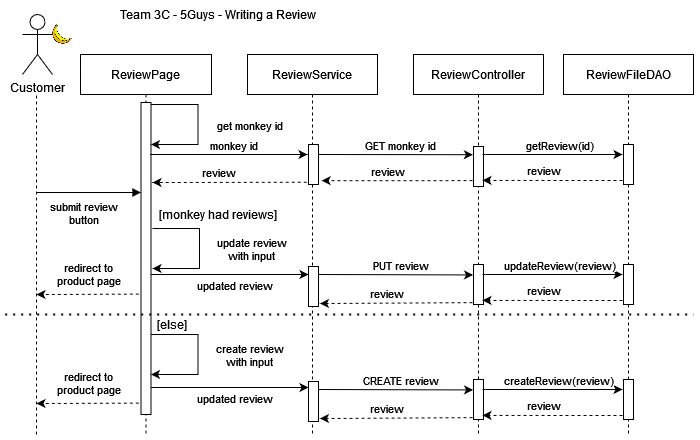

The diagram above was exported from draw.io. Its source (the exported page's mxGraphModel, read from the mxfile embedded in the PNG):
<mxGraphModel dx="816" dy="845" grid="1" gridSize="10" guides="1" tooltips="1" connect="1" arrows="1" fold="1" page="1" pageScale="1" pageWidth="850" pageHeight="1100" math="0" shadow="0">
  <root>
    <mxCell id="0" />
    <mxCell id="1" parent="0" />
    <mxCell id="xrrCNZjUgZ0P2r0_kVTH-1" value="ReviewPage" style="shape=umlLifeline;perimeter=lifelinePerimeter;container=1;collapsible=0;recursiveResize=0;rounded=0;shadow=0;strokeWidth=1;" vertex="1" parent="1">
      <mxGeometry x="138" y="150" width="131" height="380" as="geometry" />
    </mxCell>
    <mxCell id="xrrCNZjUgZ0P2r0_kVTH-2" value="" style="points=[];perimeter=orthogonalPerimeter;rounded=0;shadow=0;strokeWidth=1;" vertex="1" parent="xrrCNZjUgZ0P2r0_kVTH-1">
      <mxGeometry x="60.5" y="48" width="10" height="312" as="geometry" />
    </mxCell>
    <mxCell id="xrrCNZjUgZ0P2r0_kVTH-3" value="submit review&#10;button&#10;" style="verticalAlign=bottom;endArrow=block;shadow=0;strokeWidth=1;" edge="1" parent="xrrCNZjUgZ0P2r0_kVTH-1">
      <mxGeometry x="-0.1058" y="-50" relative="1" as="geometry">
        <mxPoint x="-43.5" y="138.00000000000045" as="sourcePoint" />
        <mxPoint x="60.5" y="138.00000000000045" as="targetPoint" />
        <mxPoint x="1" as="offset" />
      </mxGeometry>
    </mxCell>
    <mxCell id="xrrCNZjUgZ0P2r0_kVTH-4" value="" style="endArrow=classic;html=1;rounded=0;" edge="1" parent="xrrCNZjUgZ0P2r0_kVTH-1">
      <mxGeometry width="50" height="50" relative="1" as="geometry">
        <mxPoint x="70.5" y="50" as="sourcePoint" />
        <mxPoint x="70.5" y="90" as="targetPoint" />
        <Array as="points">
          <mxPoint x="117.5" y="50" />
          <mxPoint x="117.5" y="90" />
        </Array>
      </mxGeometry>
    </mxCell>
    <mxCell id="xrrCNZjUgZ0P2r0_kVTH-5" value="get monkey id" style="edgeLabel;html=1;align=center;verticalAlign=middle;resizable=0;points=[];" connectable="0" vertex="1" parent="xrrCNZjUgZ0P2r0_kVTH-4">
      <mxGeometry x="-0.1559" y="5" relative="1" as="geometry">
        <mxPoint x="46" y="10" as="offset" />
      </mxGeometry>
    </mxCell>
    <mxCell id="xrrCNZjUgZ0P2r0_kVTH-6" value="" style="endArrow=classic;html=1;rounded=0;" edge="1" parent="xrrCNZjUgZ0P2r0_kVTH-1">
      <mxGeometry width="50" height="50" relative="1" as="geometry">
        <mxPoint x="72" y="174" as="sourcePoint" />
        <mxPoint x="72" y="214" as="targetPoint" />
        <Array as="points">
          <mxPoint x="119" y="174" />
          <mxPoint x="119" y="214" />
        </Array>
      </mxGeometry>
    </mxCell>
    <mxCell id="xrrCNZjUgZ0P2r0_kVTH-7" value="&lt;div&gt;update review&lt;/div&gt;&lt;div&gt;with input&lt;/div&gt;" style="edgeLabel;html=1;align=center;verticalAlign=middle;resizable=0;points=[];" connectable="0" vertex="1" parent="xrrCNZjUgZ0P2r0_kVTH-6">
      <mxGeometry x="-0.1559" y="5" relative="1" as="geometry">
        <mxPoint x="46" y="10" as="offset" />
      </mxGeometry>
    </mxCell>
    <mxCell id="xrrCNZjUgZ0P2r0_kVTH-8" value="" style="endArrow=classic;html=1;rounded=0;dashed=1;exitX=-0.219;exitY=0.614;exitDx=0;exitDy=0;exitPerimeter=0;" edge="1" parent="xrrCNZjUgZ0P2r0_kVTH-1" source="xrrCNZjUgZ0P2r0_kVTH-2">
      <mxGeometry width="50" height="50" relative="1" as="geometry">
        <mxPoint x="54.5" y="240.12" as="sourcePoint" />
        <mxPoint x="-44" y="240" as="targetPoint" />
        <Array as="points" />
      </mxGeometry>
    </mxCell>
    <mxCell id="xrrCNZjUgZ0P2r0_kVTH-9" value="&lt;div&gt;redirect to&lt;/div&gt;&lt;div&gt;product page&lt;/div&gt;" style="edgeLabel;html=1;align=center;verticalAlign=middle;resizable=0;points=[];" connectable="0" vertex="1" parent="xrrCNZjUgZ0P2r0_kVTH-8">
      <mxGeometry x="0.3827" y="2" relative="1" as="geometry">
        <mxPoint x="20" y="-22" as="offset" />
      </mxGeometry>
    </mxCell>
    <mxCell id="xrrCNZjUgZ0P2r0_kVTH-10" value="[else]" style="text;html=1;align=center;verticalAlign=middle;resizable=0;points=[];autosize=1;strokeColor=none;fillColor=none;" vertex="1" parent="xrrCNZjUgZ0P2r0_kVTH-1">
      <mxGeometry x="70.5" y="260" width="40" height="20" as="geometry" />
    </mxCell>
    <mxCell id="xrrCNZjUgZ0P2r0_kVTH-11" value="" style="endArrow=classic;html=1;rounded=0;" edge="1" parent="xrrCNZjUgZ0P2r0_kVTH-1">
      <mxGeometry width="50" height="50" relative="1" as="geometry">
        <mxPoint x="70.5" y="280" as="sourcePoint" />
        <mxPoint x="70.5" y="320" as="targetPoint" />
        <Array as="points">
          <mxPoint x="117.5" y="280" />
          <mxPoint x="117.5" y="320" />
        </Array>
      </mxGeometry>
    </mxCell>
    <mxCell id="xrrCNZjUgZ0P2r0_kVTH-12" value="&lt;div&gt;create review&lt;/div&gt;&lt;div&gt;with input&lt;br&gt;&lt;/div&gt;" style="edgeLabel;html=1;align=center;verticalAlign=middle;resizable=0;points=[];" connectable="0" vertex="1" parent="xrrCNZjUgZ0P2r0_kVTH-11">
      <mxGeometry x="-0.1559" y="5" relative="1" as="geometry">
        <mxPoint x="46" y="10" as="offset" />
      </mxGeometry>
    </mxCell>
    <mxCell id="xrrCNZjUgZ0P2r0_kVTH-13" value="Customer" style="shape=umlActor;verticalLabelPosition=bottom;verticalAlign=top;html=1;outlineConnect=0;" vertex="1" parent="1">
      <mxGeometry x="80" y="110" width="30" height="60" as="geometry" />
    </mxCell>
    <mxCell id="xrrCNZjUgZ0P2r0_kVTH-14" value="" style="endArrow=none;dashed=1;html=1;rounded=0;" edge="1" parent="1">
      <mxGeometry width="50" height="50" relative="1" as="geometry">
        <mxPoint x="94" y="530" as="sourcePoint" />
        <mxPoint x="94" y="190.00000000000045" as="targetPoint" />
      </mxGeometry>
    </mxCell>
    <mxCell id="xrrCNZjUgZ0P2r0_kVTH-15" value="" style="shape=image;html=1;verticalAlign=top;verticalLabelPosition=bottom;labelBackgroundColor=#ffffff;imageAspect=0;aspect=fixed;image=https://cdn3.iconfinder.com/data/icons/fruits-52/150/icon_fruit_banana-128.png" vertex="1" parent="1">
      <mxGeometry x="110" y="120" width="20" height="20" as="geometry" />
    </mxCell>
    <mxCell id="xrrCNZjUgZ0P2r0_kVTH-16" value="ReviewService" style="shape=umlLifeline;perimeter=lifelinePerimeter;container=1;collapsible=0;recursiveResize=0;rounded=0;shadow=0;strokeWidth=1;" vertex="1" parent="1">
      <mxGeometry x="305" y="150" width="130" height="380" as="geometry" />
    </mxCell>
    <mxCell id="xrrCNZjUgZ0P2r0_kVTH-17" value="" style="points=[];perimeter=orthogonalPerimeter;rounded=0;shadow=0;strokeWidth=1;" vertex="1" parent="xrrCNZjUgZ0P2r0_kVTH-16">
      <mxGeometry x="61" y="90" width="10" height="40" as="geometry" />
    </mxCell>
    <mxCell id="xrrCNZjUgZ0P2r0_kVTH-18" value="" style="endArrow=classic;html=1;rounded=0;" edge="1" parent="xrrCNZjUgZ0P2r0_kVTH-16">
      <mxGeometry width="50" height="50" relative="1" as="geometry">
        <mxPoint x="-97.5" y="100" as="sourcePoint" />
        <mxPoint x="60" y="100" as="targetPoint" />
      </mxGeometry>
    </mxCell>
    <mxCell id="xrrCNZjUgZ0P2r0_kVTH-19" value="monkey id" style="edgeLabel;html=1;align=center;verticalAlign=middle;resizable=0;points=[];" connectable="0" vertex="1" parent="xrrCNZjUgZ0P2r0_kVTH-18">
      <mxGeometry x="-0.24" y="-3" relative="1" as="geometry">
        <mxPoint x="23" y="-13" as="offset" />
      </mxGeometry>
    </mxCell>
    <mxCell id="xrrCNZjUgZ0P2r0_kVTH-20" value="" style="endArrow=classic;html=1;rounded=0;entryX=-0.06;entryY=0.205;entryDx=0;entryDy=0;entryPerimeter=0;" edge="1" parent="xrrCNZjUgZ0P2r0_kVTH-16" target="xrrCNZjUgZ0P2r0_kVTH-32">
      <mxGeometry width="50" height="50" relative="1" as="geometry">
        <mxPoint x="71" y="100" as="sourcePoint" />
        <mxPoint x="215" y="100" as="targetPoint" />
      </mxGeometry>
    </mxCell>
    <mxCell id="xrrCNZjUgZ0P2r0_kVTH-21" value="GET monkey id" style="edgeLabel;html=1;align=center;verticalAlign=middle;resizable=0;points=[];" connectable="0" vertex="1" parent="xrrCNZjUgZ0P2r0_kVTH-20">
      <mxGeometry x="-0.24" y="-3" relative="1" as="geometry">
        <mxPoint x="23" y="-13" as="offset" />
      </mxGeometry>
    </mxCell>
    <mxCell id="xrrCNZjUgZ0P2r0_kVTH-22" value="" style="endArrow=classic;html=1;rounded=0;dashed=1;entryX=1.314;entryY=0.904;entryDx=0;entryDy=0;entryPerimeter=0;" edge="1" parent="xrrCNZjUgZ0P2r0_kVTH-16" target="xrrCNZjUgZ0P2r0_kVTH-17">
      <mxGeometry width="50" height="50" relative="1" as="geometry">
        <mxPoint x="225" y="126.12" as="sourcePoint" />
        <mxPoint x="85" y="126.00000000000011" as="targetPoint" />
        <Array as="points" />
      </mxGeometry>
    </mxCell>
    <mxCell id="xrrCNZjUgZ0P2r0_kVTH-23" value="review" style="edgeLabel;html=1;align=center;verticalAlign=middle;resizable=0;points=[];" connectable="0" vertex="1" parent="xrrCNZjUgZ0P2r0_kVTH-22">
      <mxGeometry x="0.3827" y="2" relative="1" as="geometry">
        <mxPoint x="18" y="-12" as="offset" />
      </mxGeometry>
    </mxCell>
    <mxCell id="xrrCNZjUgZ0P2r0_kVTH-24" value="" style="points=[];perimeter=orthogonalPerimeter;rounded=0;shadow=0;strokeWidth=1;" vertex="1" parent="xrrCNZjUgZ0P2r0_kVTH-16">
      <mxGeometry x="61" y="212" width="10" height="40" as="geometry" />
    </mxCell>
    <mxCell id="xrrCNZjUgZ0P2r0_kVTH-25" value="" style="endArrow=classic;html=1;rounded=0;" edge="1" parent="xrrCNZjUgZ0P2r0_kVTH-16">
      <mxGeometry width="50" height="50" relative="1" as="geometry">
        <mxPoint x="-96.5" y="220" as="sourcePoint" />
        <mxPoint x="61" y="220" as="targetPoint" />
      </mxGeometry>
    </mxCell>
    <mxCell id="xrrCNZjUgZ0P2r0_kVTH-26" value="updated review" style="edgeLabel;html=1;align=center;verticalAlign=middle;resizable=0;points=[];" connectable="0" vertex="1" parent="xrrCNZjUgZ0P2r0_kVTH-25">
      <mxGeometry x="-0.24" y="-3" relative="1" as="geometry">
        <mxPoint x="23" y="7" as="offset" />
      </mxGeometry>
    </mxCell>
    <mxCell id="xrrCNZjUgZ0P2r0_kVTH-27" value="" style="endArrow=classic;html=1;rounded=0;dashed=1;entryX=1.143;entryY=0.925;entryDx=0;entryDy=0;entryPerimeter=0;" edge="1" parent="xrrCNZjUgZ0P2r0_kVTH-16" target="xrrCNZjUgZ0P2r0_kVTH-24">
      <mxGeometry width="50" height="50" relative="1" as="geometry">
        <mxPoint x="225" y="248.12" as="sourcePoint" />
        <mxPoint x="85" y="247.9999999999999" as="targetPoint" />
        <Array as="points" />
      </mxGeometry>
    </mxCell>
    <mxCell id="xrrCNZjUgZ0P2r0_kVTH-28" value="review" style="edgeLabel;html=1;align=center;verticalAlign=middle;resizable=0;points=[];" connectable="0" vertex="1" parent="xrrCNZjUgZ0P2r0_kVTH-27">
      <mxGeometry x="0.3827" y="2" relative="1" as="geometry">
        <mxPoint x="18" y="-12" as="offset" />
      </mxGeometry>
    </mxCell>
    <mxCell id="xrrCNZjUgZ0P2r0_kVTH-29" value="" style="endArrow=classic;html=1;rounded=0;" edge="1" parent="xrrCNZjUgZ0P2r0_kVTH-16">
      <mxGeometry width="50" height="50" relative="1" as="geometry">
        <mxPoint x="-96.5" y="333" as="sourcePoint" />
        <mxPoint x="61" y="333" as="targetPoint" />
      </mxGeometry>
    </mxCell>
    <mxCell id="xrrCNZjUgZ0P2r0_kVTH-30" value="updated review" style="edgeLabel;html=1;align=center;verticalAlign=middle;resizable=0;points=[];" connectable="0" vertex="1" parent="xrrCNZjUgZ0P2r0_kVTH-29">
      <mxGeometry x="-0.24" y="-3" relative="1" as="geometry">
        <mxPoint x="23" y="7" as="offset" />
      </mxGeometry>
    </mxCell>
    <mxCell id="xrrCNZjUgZ0P2r0_kVTH-31" value="ReviewController" style="shape=umlLifeline;perimeter=lifelinePerimeter;container=1;collapsible=0;recursiveResize=0;rounded=0;shadow=0;strokeWidth=1;" vertex="1" parent="1">
      <mxGeometry x="471" y="150" width="130" height="380" as="geometry" />
    </mxCell>
    <mxCell id="xrrCNZjUgZ0P2r0_kVTH-32" value="" style="points=[];perimeter=orthogonalPerimeter;rounded=0;shadow=0;strokeWidth=1;" vertex="1" parent="xrrCNZjUgZ0P2r0_kVTH-31">
      <mxGeometry x="60" y="92" width="10" height="40" as="geometry" />
    </mxCell>
    <mxCell id="xrrCNZjUgZ0P2r0_kVTH-33" value="" style="endArrow=classic;html=1;rounded=0;entryX=-0.043;entryY=0.261;entryDx=0;entryDy=0;entryPerimeter=0;" edge="1" parent="xrrCNZjUgZ0P2r0_kVTH-31" target="xrrCNZjUgZ0P2r0_kVTH-35">
      <mxGeometry width="50" height="50" relative="1" as="geometry">
        <mxPoint x="-95" y="220" as="sourcePoint" />
        <mxPoint x="62.5" y="220" as="targetPoint" />
      </mxGeometry>
    </mxCell>
    <mxCell id="xrrCNZjUgZ0P2r0_kVTH-34" value="PUT review" style="edgeLabel;html=1;align=center;verticalAlign=middle;resizable=0;points=[];" connectable="0" vertex="1" parent="xrrCNZjUgZ0P2r0_kVTH-33">
      <mxGeometry x="-0.24" y="-3" relative="1" as="geometry">
        <mxPoint x="23" y="-13" as="offset" />
      </mxGeometry>
    </mxCell>
    <mxCell id="xrrCNZjUgZ0P2r0_kVTH-35" value="" style="points=[];perimeter=orthogonalPerimeter;rounded=0;shadow=0;strokeWidth=1;" vertex="1" parent="xrrCNZjUgZ0P2r0_kVTH-31">
      <mxGeometry x="60" y="210" width="10" height="40" as="geometry" />
    </mxCell>
    <mxCell id="xrrCNZjUgZ0P2r0_kVTH-36" value="ReviewFileDAO" style="shape=umlLifeline;perimeter=lifelinePerimeter;container=1;collapsible=0;recursiveResize=0;rounded=0;shadow=0;strokeWidth=1;" vertex="1" parent="1">
      <mxGeometry x="621" y="150" width="130" height="380" as="geometry" />
    </mxCell>
    <mxCell id="xrrCNZjUgZ0P2r0_kVTH-37" value="" style="points=[];perimeter=orthogonalPerimeter;rounded=0;shadow=0;strokeWidth=1;" vertex="1" parent="xrrCNZjUgZ0P2r0_kVTH-36">
      <mxGeometry x="60" y="90" width="10" height="40" as="geometry" />
    </mxCell>
    <mxCell id="xrrCNZjUgZ0P2r0_kVTH-38" value="" style="endArrow=classic;html=1;rounded=0;" edge="1" parent="xrrCNZjUgZ0P2r0_kVTH-36">
      <mxGeometry width="50" height="50" relative="1" as="geometry">
        <mxPoint x="-81" y="100" as="sourcePoint" />
        <mxPoint x="59" y="100" as="targetPoint" />
      </mxGeometry>
    </mxCell>
    <mxCell id="xrrCNZjUgZ0P2r0_kVTH-39" value="getReview(id)" style="edgeLabel;html=1;align=center;verticalAlign=middle;resizable=0;points=[];" connectable="0" vertex="1" parent="xrrCNZjUgZ0P2r0_kVTH-38">
      <mxGeometry x="-0.24" y="-3" relative="1" as="geometry">
        <mxPoint x="23" y="-13" as="offset" />
      </mxGeometry>
    </mxCell>
    <mxCell id="xrrCNZjUgZ0P2r0_kVTH-40" value="" style="endArrow=classic;html=1;rounded=0;dashed=1;" edge="1" parent="xrrCNZjUgZ0P2r0_kVTH-36">
      <mxGeometry width="50" height="50" relative="1" as="geometry">
        <mxPoint x="59" y="126" as="sourcePoint" />
        <mxPoint x="-81" y="125.88" as="targetPoint" />
        <Array as="points" />
      </mxGeometry>
    </mxCell>
    <mxCell id="xrrCNZjUgZ0P2r0_kVTH-41" value="review" style="edgeLabel;html=1;align=center;verticalAlign=middle;resizable=0;points=[];" connectable="0" vertex="1" parent="xrrCNZjUgZ0P2r0_kVTH-40">
      <mxGeometry x="0.3827" y="2" relative="1" as="geometry">
        <mxPoint x="18" y="-12" as="offset" />
      </mxGeometry>
    </mxCell>
    <mxCell id="xrrCNZjUgZ0P2r0_kVTH-42" value="" style="points=[];perimeter=orthogonalPerimeter;rounded=0;shadow=0;strokeWidth=1;" vertex="1" parent="xrrCNZjUgZ0P2r0_kVTH-36">
      <mxGeometry x="60" y="210" width="10" height="40" as="geometry" />
    </mxCell>
    <mxCell id="xrrCNZjUgZ0P2r0_kVTH-43" value="" style="endArrow=classic;html=1;rounded=0;" edge="1" parent="xrrCNZjUgZ0P2r0_kVTH-36">
      <mxGeometry width="50" height="50" relative="1" as="geometry">
        <mxPoint x="-81" y="220" as="sourcePoint" />
        <mxPoint x="59" y="220" as="targetPoint" />
      </mxGeometry>
    </mxCell>
    <mxCell id="xrrCNZjUgZ0P2r0_kVTH-44" value="updateReview(review)" style="edgeLabel;html=1;align=center;verticalAlign=middle;resizable=0;points=[];" connectable="0" vertex="1" parent="xrrCNZjUgZ0P2r0_kVTH-43">
      <mxGeometry x="-0.24" y="-3" relative="1" as="geometry">
        <mxPoint x="23" y="-13" as="offset" />
      </mxGeometry>
    </mxCell>
    <mxCell id="xrrCNZjUgZ0P2r0_kVTH-45" value="" style="endArrow=classic;html=1;rounded=0;dashed=1;" edge="1" parent="xrrCNZjUgZ0P2r0_kVTH-36">
      <mxGeometry width="50" height="50" relative="1" as="geometry">
        <mxPoint x="59" y="246" as="sourcePoint" />
        <mxPoint x="-81" y="245.8800000000001" as="targetPoint" />
        <Array as="points" />
      </mxGeometry>
    </mxCell>
    <mxCell id="xrrCNZjUgZ0P2r0_kVTH-46" value="review" style="edgeLabel;html=1;align=center;verticalAlign=middle;resizable=0;points=[];" connectable="0" vertex="1" parent="xrrCNZjUgZ0P2r0_kVTH-45">
      <mxGeometry x="0.3827" y="2" relative="1" as="geometry">
        <mxPoint x="18" y="-12" as="offset" />
      </mxGeometry>
    </mxCell>
    <mxCell id="xrrCNZjUgZ0P2r0_kVTH-47" value="" style="endArrow=classic;html=1;rounded=0;dashed=1;exitX=-0.179;exitY=0.854;exitDx=0;exitDy=0;exitPerimeter=0;" edge="1" parent="1">
      <mxGeometry width="50" height="50" relative="1" as="geometry">
        <mxPoint x="364.21000000000004" y="277.6999999999998" as="sourcePoint" />
        <mxPoint x="210" y="278" as="targetPoint" />
        <Array as="points" />
      </mxGeometry>
    </mxCell>
    <mxCell id="xrrCNZjUgZ0P2r0_kVTH-48" value="review" style="edgeLabel;html=1;align=center;verticalAlign=middle;resizable=0;points=[];" connectable="0" vertex="1" parent="xrrCNZjUgZ0P2r0_kVTH-47">
      <mxGeometry x="0.3827" y="2" relative="1" as="geometry">
        <mxPoint x="18" y="-12" as="offset" />
      </mxGeometry>
    </mxCell>
    <mxCell id="xrrCNZjUgZ0P2r0_kVTH-49" value="[monkey had reviews]" style="text;html=1;align=center;verticalAlign=middle;resizable=0;points=[];autosize=1;strokeColor=none;fillColor=none;" vertex="1" parent="1">
      <mxGeometry x="210" y="300" width="130" height="20" as="geometry" />
    </mxCell>
    <mxCell id="xrrCNZjUgZ0P2r0_kVTH-50" value="" style="endArrow=none;dashed=1;html=1;dashPattern=1 3;strokeWidth=2;rounded=0;" edge="1" parent="1">
      <mxGeometry width="50" height="50" relative="1" as="geometry">
        <mxPoint x="62.67000000000007" y="410" as="sourcePoint" />
        <mxPoint x="751.0033333333333" y="410" as="targetPoint" />
      </mxGeometry>
    </mxCell>
    <mxCell id="xrrCNZjUgZ0P2r0_kVTH-51" value="" style="points=[];perimeter=orthogonalPerimeter;rounded=0;shadow=0;strokeWidth=1;" vertex="1" parent="1">
      <mxGeometry x="366" y="477" width="10" height="40" as="geometry" />
    </mxCell>
    <mxCell id="xrrCNZjUgZ0P2r0_kVTH-52" value="" style="endArrow=classic;html=1;rounded=0;dashed=1;entryX=1.143;entryY=0.925;entryDx=0;entryDy=0;entryPerimeter=0;" edge="1" parent="1" target="xrrCNZjUgZ0P2r0_kVTH-51">
      <mxGeometry width="50" height="50" relative="1" as="geometry">
        <mxPoint x="529.9999999999998" y="513.1199999999999" as="sourcePoint" />
        <mxPoint x="85" y="72.99999999999989" as="targetPoint" />
        <Array as="points" />
      </mxGeometry>
    </mxCell>
    <mxCell id="xrrCNZjUgZ0P2r0_kVTH-53" value="review" style="edgeLabel;html=1;align=center;verticalAlign=middle;resizable=0;points=[];" connectable="0" vertex="1" parent="xrrCNZjUgZ0P2r0_kVTH-52">
      <mxGeometry x="0.3827" y="2" relative="1" as="geometry">
        <mxPoint x="18" y="-12" as="offset" />
      </mxGeometry>
    </mxCell>
    <mxCell id="xrrCNZjUgZ0P2r0_kVTH-54" value="" style="endArrow=classic;html=1;rounded=0;entryX=-0.043;entryY=0.261;entryDx=0;entryDy=0;entryPerimeter=0;" edge="1" parent="1" target="xrrCNZjUgZ0P2r0_kVTH-56">
      <mxGeometry width="50" height="50" relative="1" as="geometry">
        <mxPoint x="376" y="485" as="sourcePoint" />
        <mxPoint x="62.5" y="45" as="targetPoint" />
      </mxGeometry>
    </mxCell>
    <mxCell id="xrrCNZjUgZ0P2r0_kVTH-55" value="CREATE review" style="edgeLabel;html=1;align=center;verticalAlign=middle;resizable=0;points=[];" connectable="0" vertex="1" parent="xrrCNZjUgZ0P2r0_kVTH-54">
      <mxGeometry x="-0.24" y="-3" relative="1" as="geometry">
        <mxPoint x="23" y="-13" as="offset" />
      </mxGeometry>
    </mxCell>
    <mxCell id="xrrCNZjUgZ0P2r0_kVTH-56" value="" style="points=[];perimeter=orthogonalPerimeter;rounded=0;shadow=0;strokeWidth=1;" vertex="1" parent="1">
      <mxGeometry x="531" y="475" width="10" height="40" as="geometry" />
    </mxCell>
    <mxCell id="xrrCNZjUgZ0P2r0_kVTH-57" value="" style="points=[];perimeter=orthogonalPerimeter;rounded=0;shadow=0;strokeWidth=1;" vertex="1" parent="1">
      <mxGeometry x="681" y="475" width="10" height="40" as="geometry" />
    </mxCell>
    <mxCell id="xrrCNZjUgZ0P2r0_kVTH-58" value="" style="endArrow=classic;html=1;rounded=0;" edge="1" parent="1">
      <mxGeometry width="50" height="50" relative="1" as="geometry">
        <mxPoint x="539.9999999999998" y="485" as="sourcePoint" />
        <mxPoint x="679.9999999999998" y="485" as="targetPoint" />
      </mxGeometry>
    </mxCell>
    <mxCell id="xrrCNZjUgZ0P2r0_kVTH-59" value="createReview(review)" style="edgeLabel;html=1;align=center;verticalAlign=middle;resizable=0;points=[];" connectable="0" vertex="1" parent="xrrCNZjUgZ0P2r0_kVTH-58">
      <mxGeometry x="-0.24" y="-3" relative="1" as="geometry">
        <mxPoint x="23" y="-13" as="offset" />
      </mxGeometry>
    </mxCell>
    <mxCell id="xrrCNZjUgZ0P2r0_kVTH-60" value="" style="endArrow=classic;html=1;rounded=0;dashed=1;" edge="1" parent="1">
      <mxGeometry width="50" height="50" relative="1" as="geometry">
        <mxPoint x="679.9999999999998" y="511" as="sourcePoint" />
        <mxPoint x="539.9999999999998" y="510.8800000000001" as="targetPoint" />
        <Array as="points" />
      </mxGeometry>
    </mxCell>
    <mxCell id="xrrCNZjUgZ0P2r0_kVTH-61" value="review" style="edgeLabel;html=1;align=center;verticalAlign=middle;resizable=0;points=[];" connectable="0" vertex="1" parent="xrrCNZjUgZ0P2r0_kVTH-60">
      <mxGeometry x="0.3827" y="2" relative="1" as="geometry">
        <mxPoint x="18" y="-12" as="offset" />
      </mxGeometry>
    </mxCell>
    <mxCell id="xrrCNZjUgZ0P2r0_kVTH-62" value="" style="endArrow=classic;html=1;rounded=0;dashed=1;exitX=-0.219;exitY=0.614;exitDx=0;exitDy=0;exitPerimeter=0;" edge="1" parent="1">
      <mxGeometry width="50" height="50" relative="1" as="geometry">
        <mxPoint x="196.30999999999995" y="498.568" as="sourcePoint" />
        <mxPoint x="94" y="499" as="targetPoint" />
        <Array as="points" />
      </mxGeometry>
    </mxCell>
    <mxCell id="xrrCNZjUgZ0P2r0_kVTH-63" value="&lt;div&gt;redirect to&lt;/div&gt;&lt;div&gt;product page&lt;/div&gt;" style="edgeLabel;html=1;align=center;verticalAlign=middle;resizable=0;points=[];" connectable="0" vertex="1" parent="xrrCNZjUgZ0P2r0_kVTH-62">
      <mxGeometry x="0.3827" y="2" relative="1" as="geometry">
        <mxPoint x="20" y="-22" as="offset" />
      </mxGeometry>
    </mxCell>
    <mxCell id="xrrCNZjUgZ0P2r0_kVTH-64" value="Team 3C - 5Guys - Writing a Review" style="text;html=1;align=center;verticalAlign=middle;resizable=0;points=[];autosize=1;strokeColor=none;fillColor=none;" vertex="1" parent="1">
      <mxGeometry x="170" y="100" width="210" height="20" as="geometry" />
    </mxCell>
  </root>
</mxGraphModel>